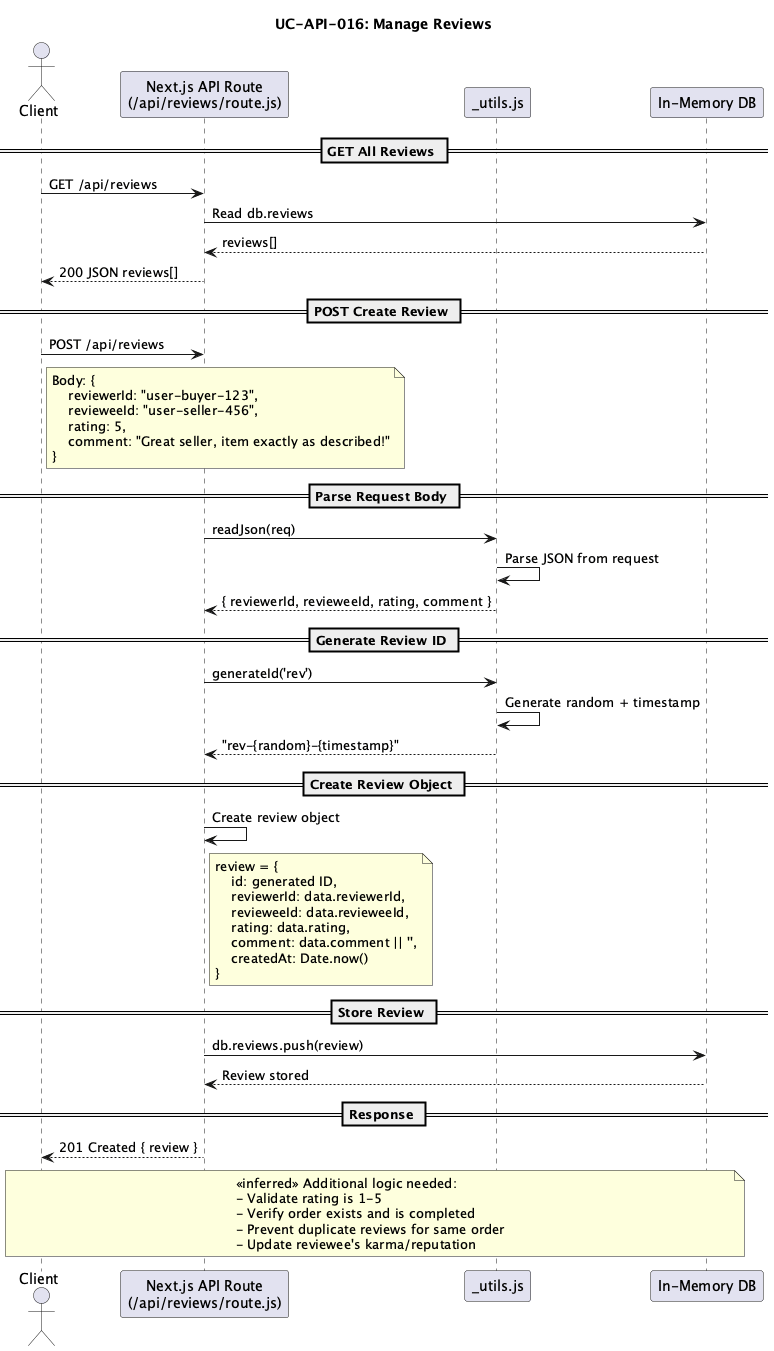

The diagram above was rendered by PlantUML. Its source (embedded in the PNG):
@startuml
title UC-API-016: Manage Reviews

actor "Client" as client
participant "Next.js API Route\n(/api/reviews/route.js)" as reviewsApi
participant "_utils.js" as utils
participant "In-Memory DB" as db

== GET All Reviews ==
client -> reviewsApi : GET /api/reviews
reviewsApi -> db : Read db.reviews
db --> reviewsApi : reviews[]
reviewsApi --> client : 200 JSON reviews[]

== POST Create Review ==
client -> reviewsApi : POST /api/reviews
note right of client
    Body: {
        reviewerId: "user-buyer-123",
        revieweeId: "user-seller-456",
        rating: 5,
        comment: "Great seller, item exactly as described!"
    }
end note

== Parse Request Body ==
reviewsApi -> utils : readJson(req)
utils -> utils : Parse JSON from request
utils --> reviewsApi : { reviewerId, revieweeId, rating, comment }

== Generate Review ID ==
reviewsApi -> utils : generateId('rev')
utils -> utils : Generate random + timestamp
utils --> reviewsApi : "rev-{random}-{timestamp}"

== Create Review Object ==
reviewsApi -> reviewsApi : Create review object
note right of reviewsApi
    review = {
        id: generated ID,
        reviewerId: data.reviewerId,
        revieweeId: data.revieweeId,
        rating: data.rating,
        comment: data.comment || '',
        createdAt: Date.now()
    }
end note

== Store Review ==
reviewsApi -> db : db.reviews.push(review)
db --> reviewsApi : Review stored

== Response ==
reviewsApi --> client : 201 Created { review }

note over client, db
    <<inferred>> Additional logic needed:
    - Validate rating is 1-5
    - Verify order exists and is completed
    - Prevent duplicate reviews for same order
    - Update reviewee's karma/reputation
end note

@enduml